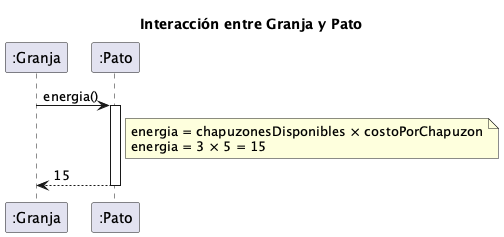

The diagram above was rendered by PlantUML. Its source (embedded in the PNG):
@startuml secuencia_caso_b_granja_pato
title Interacción entre Granja y Pato

participant ":Granja" as granja
participant ":Pato" as pato

granja -> pato : energia()
activate pato

note right of pato
    energia = chapuzonesDisponibles × costoPorChapuzon
    energia = 3 × 5 = 15
end note

pato --> granja : 15
deactivate pato

@enduml